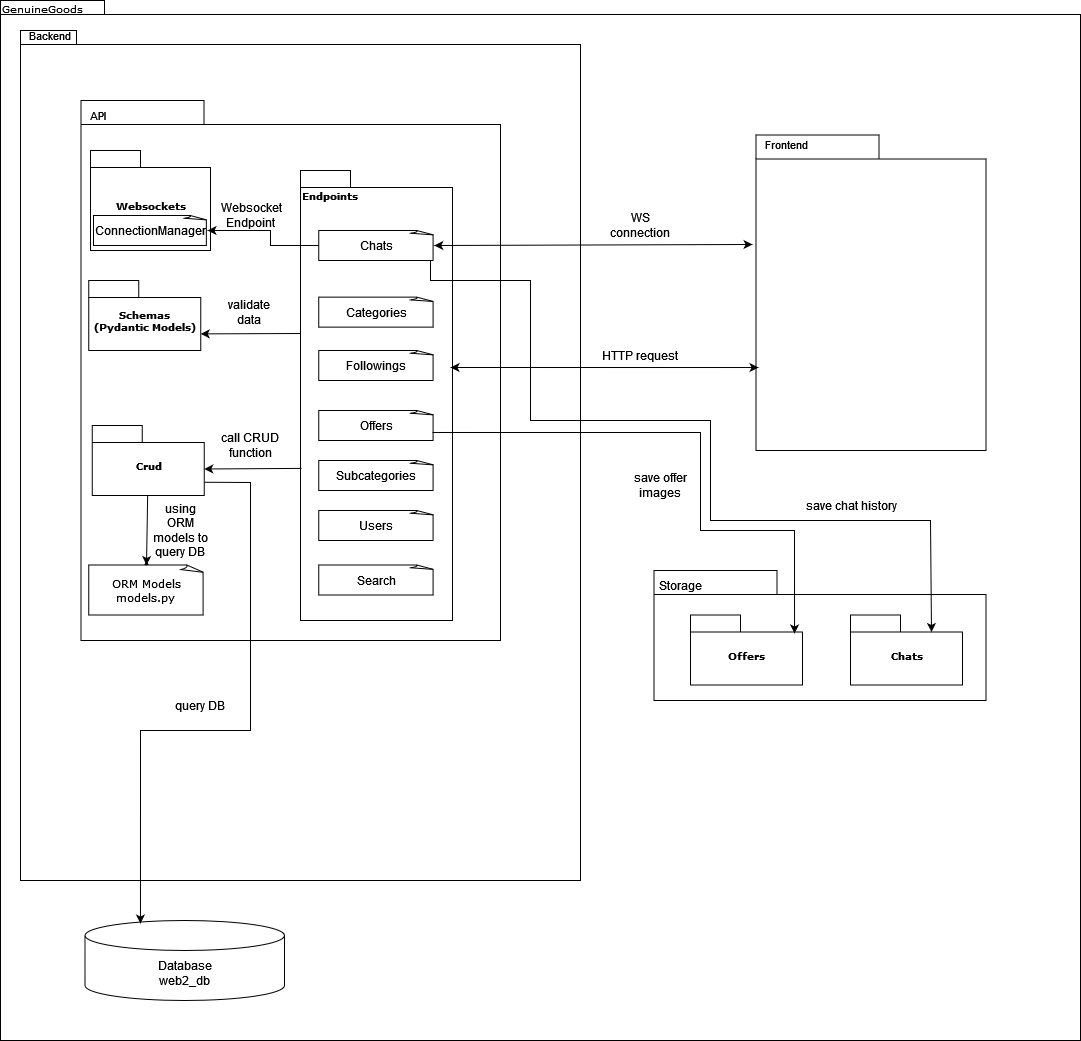

The diagram above was exported from draw.io. Its source (the exported page's mxGraphModel, read from the mxfile embedded in the PNG):
<mxGraphModel dx="2074" dy="1142" grid="1" gridSize="10" guides="1" tooltips="1" connect="1" arrows="1" fold="1" page="1" pageScale="1" pageWidth="827" pageHeight="1169" background="none" math="0" shadow="0">
  <root>
    <mxCell id="0" />
    <mxCell id="1" parent="0" />
    <mxCell id="gWJbVaERdnbdGJg79cWP-36" value="" style="shape=folder;fontStyle=1;spacingTop=10;tabWidth=40;tabHeight=14;tabPosition=left;html=1;whiteSpace=wrap;" vertex="1" parent="1">
      <mxGeometry x="290" y="160" width="1080" height="1040" as="geometry" />
    </mxCell>
    <mxCell id="gWJbVaERdnbdGJg79cWP-5" value="" style="shape=folder;fontStyle=1;spacingTop=10;tabWidth=40;tabHeight=14;tabPosition=left;html=1;whiteSpace=wrap;" vertex="1" parent="1">
      <mxGeometry x="310" y="190" width="560" height="850" as="geometry" />
    </mxCell>
    <mxCell id="6e0c8c40b5770093-30" value="" style="group" parent="1" vertex="1" connectable="0">
      <mxGeometry x="1045.5" y="294.5" width="230" height="315.5" as="geometry" />
    </mxCell>
    <mxCell id="6e0c8c40b5770093-24" value="" style="group" parent="6e0c8c40b5770093-30" vertex="1" connectable="0">
      <mxGeometry width="230" height="315.5" as="geometry" />
    </mxCell>
    <mxCell id="6e0c8c40b5770093-25" value="" style="shape=folder;fontStyle=1;spacingTop=10;tabWidth=123;tabHeight=24;tabPosition=left;html=1;rounded=0;shadow=0;comic=0;labelBackgroundColor=none;strokeWidth=1;fontFamily=Verdana;fontSize=10;align=center;" parent="6e0c8c40b5770093-24" vertex="1">
      <mxGeometry width="230" height="315.5" as="geometry" />
    </mxCell>
    <mxCell id="gWJbVaERdnbdGJg79cWP-3" value="&lt;font style=&quot;font-size: 11px;&quot;&gt;Frontend&lt;/font&gt;" style="text;html=1;strokeColor=none;fillColor=none;align=center;verticalAlign=middle;whiteSpace=wrap;rounded=0;" vertex="1" parent="6e0c8c40b5770093-24">
      <mxGeometry y="0.0009374999999991473" width="60" height="19.71875" as="geometry" />
    </mxCell>
    <mxCell id="6e0c8c40b5770093-33" value="" style="shape=folder;fontStyle=1;spacingTop=10;tabWidth=123;tabHeight=24;tabPosition=left;html=1;rounded=0;shadow=0;comic=0;labelBackgroundColor=none;strokeColor=#000000;strokeWidth=1;fillColor=#ffffff;fontFamily=Verdana;fontSize=10;fontColor=#000000;align=right;labelPosition=left;verticalLabelPosition=top;verticalAlign=bottom;" parent="1" vertex="1">
      <mxGeometry x="370.5" y="260" width="419.5" height="540" as="geometry" />
    </mxCell>
    <mxCell id="6e0c8c40b5770093-42" value="" style="shape=folder;fontStyle=1;spacingTop=10;tabWidth=50;tabHeight=17;tabPosition=left;html=1;rounded=0;shadow=0;comic=0;labelBackgroundColor=none;strokeColor=#000000;strokeWidth=1;fillColor=#ffffff;fontFamily=Verdana;fontSize=10;fontColor=#000000;align=left;" parent="1" vertex="1">
      <mxGeometry x="590" y="330" width="152" height="450" as="geometry" />
    </mxCell>
    <mxCell id="6e0c8c40b5770093-43" value="Crud" style="shape=folder;fontStyle=1;spacingTop=10;tabWidth=50;tabHeight=17;tabPosition=left;html=1;rounded=0;shadow=0;comic=0;labelBackgroundColor=none;strokeColor=#000000;strokeWidth=1;fillColor=#ffffff;fontFamily=Verdana;fontSize=10;fontColor=#000000;align=center;" parent="1" vertex="1">
      <mxGeometry x="381.75" y="585" width="112" height="70" as="geometry" />
    </mxCell>
    <mxCell id="6e0c8c40b5770093-44" value="&lt;div&gt;Schemas&lt;/div&gt;(Pydantic Models)" style="shape=folder;fontStyle=1;spacingTop=10;tabWidth=50;tabHeight=17;tabPosition=left;html=1;rounded=0;shadow=0;comic=0;labelBackgroundColor=none;strokeColor=#000000;strokeWidth=1;fillColor=#ffffff;fontFamily=Verdana;fontSize=10;fontColor=#000000;align=center;" parent="1" vertex="1">
      <mxGeometry x="378.25" y="440" width="112" height="70" as="geometry" />
    </mxCell>
    <mxCell id="6e0c8c40b5770093-45" value="Websockets" style="shape=folder;fontStyle=1;spacingTop=10;tabWidth=50;tabHeight=17;tabPosition=left;html=1;rounded=0;shadow=0;comic=0;labelBackgroundColor=none;strokeColor=#000000;strokeWidth=1;fillColor=#ffffff;fontFamily=Verdana;fontSize=10;fontColor=#000000;align=center;" parent="1" vertex="1">
      <mxGeometry x="380" y="310" width="120" height="100" as="geometry" />
    </mxCell>
    <mxCell id="6e0c8c40b5770093-47" value="" style="shape=folder;fontStyle=1;spacingTop=10;tabWidth=123;tabHeight=24;tabPosition=left;html=1;rounded=0;shadow=0;comic=0;labelBackgroundColor=none;strokeWidth=1;fontFamily=Verdana;fontSize=10;align=center;" parent="1" vertex="1">
      <mxGeometry x="943.5" y="730" width="332" height="130" as="geometry" />
    </mxCell>
    <mxCell id="6e0c8c40b5770093-73" value="GenuineGoods" style="text;html=1;align=left;verticalAlign=top;spacingTop=-4;fontSize=10;fontFamily=Verdana" parent="1" vertex="1">
      <mxGeometry x="290" y="160" width="130" height="20" as="geometry" />
    </mxCell>
    <mxCell id="gWJbVaERdnbdGJg79cWP-2" value="&lt;div style=&quot;font-size: 11px;&quot; align=&quot;left&quot;&gt;API&lt;/div&gt;" style="text;html=1;strokeColor=none;fillColor=none;align=left;verticalAlign=middle;whiteSpace=wrap;rounded=0;" vertex="1" parent="1">
      <mxGeometry x="378.25" y="260" width="60" height="30" as="geometry" />
    </mxCell>
    <mxCell id="gWJbVaERdnbdGJg79cWP-6" value="&lt;div&gt;Database&lt;/div&gt;&lt;div&gt;web2_db&lt;br&gt;&lt;/div&gt;" style="shape=cylinder3;whiteSpace=wrap;html=1;boundedLbl=1;backgroundOutline=1;size=15;" vertex="1" parent="1">
      <mxGeometry x="374.5" y="1080" width="199.5" height="80" as="geometry" />
    </mxCell>
    <mxCell id="gWJbVaERdnbdGJg79cWP-27" style="edgeStyle=orthogonalEdgeStyle;rounded=0;orthogonalLoop=1;jettySize=auto;html=1;exitX=0.5;exitY=0;exitDx=0;exitDy=0;exitPerimeter=0;" edge="1" parent="1" source="gWJbVaERdnbdGJg79cWP-7">
      <mxGeometry relative="1" as="geometry">
        <mxPoint x="436" y="720" as="targetPoint" />
      </mxGeometry>
    </mxCell>
    <mxCell id="gWJbVaERdnbdGJg79cWP-7" value="&lt;div style=&quot;font-size: 11px;&quot;&gt;&lt;font face=&quot;Verdana&quot; style=&quot;font-size: 11px;&quot;&gt;ORM Models&lt;/font&gt;&lt;/div&gt;&lt;div style=&quot;font-size: 11px;&quot;&gt;&lt;font face=&quot;Verdana&quot; style=&quot;font-size: 11px;&quot;&gt;models.py&lt;font style=&quot;font-size: 11px;&quot;&gt;&lt;br&gt;&lt;/font&gt;&lt;/font&gt;&lt;/div&gt;" style="whiteSpace=wrap;html=1;shape=mxgraph.basic.document" vertex="1" parent="1">
      <mxGeometry x="378.25" y="724.5" width="115.5" height="50" as="geometry" />
    </mxCell>
    <mxCell id="gWJbVaERdnbdGJg79cWP-11" value="Categories" style="whiteSpace=wrap;html=1;shape=mxgraph.basic.document" vertex="1" parent="1">
      <mxGeometry x="608.25" y="456.63" width="115.5" height="30" as="geometry" />
    </mxCell>
    <mxCell id="gWJbVaERdnbdGJg79cWP-13" value="Chats" style="whiteSpace=wrap;html=1;shape=mxgraph.basic.document" vertex="1" parent="1">
      <mxGeometry x="608.25" y="390" width="115.5" height="30" as="geometry" />
    </mxCell>
    <mxCell id="gWJbVaERdnbdGJg79cWP-14" value="Followings" style="whiteSpace=wrap;html=1;shape=mxgraph.basic.document" vertex="1" parent="1">
      <mxGeometry x="608.25" y="510" width="115.5" height="30" as="geometry" />
    </mxCell>
    <mxCell id="gWJbVaERdnbdGJg79cWP-15" value="Offers" style="whiteSpace=wrap;html=1;shape=mxgraph.basic.document" vertex="1" parent="1">
      <mxGeometry x="608.25" y="570" width="115.5" height="30" as="geometry" />
    </mxCell>
    <mxCell id="gWJbVaERdnbdGJg79cWP-16" value="Subcategories" style="whiteSpace=wrap;html=1;shape=mxgraph.basic.document" vertex="1" parent="1">
      <mxGeometry x="608.25" y="620" width="115.5" height="30" as="geometry" />
    </mxCell>
    <mxCell id="gWJbVaERdnbdGJg79cWP-17" value="Users" style="whiteSpace=wrap;html=1;shape=mxgraph.basic.document" vertex="1" parent="1">
      <mxGeometry x="608.25" y="670" width="115.5" height="30" as="geometry" />
    </mxCell>
    <mxCell id="gWJbVaERdnbdGJg79cWP-19" value="HTTP request" style="text;html=1;strokeColor=none;fillColor=none;align=center;verticalAlign=middle;whiteSpace=wrap;rounded=0;" vertex="1" parent="1">
      <mxGeometry x="880" y="500" width="100" height="30" as="geometry" />
    </mxCell>
    <mxCell id="gWJbVaERdnbdGJg79cWP-21" value="validate data " style="text;html=1;strokeColor=none;fillColor=none;align=center;verticalAlign=middle;whiteSpace=wrap;rounded=0;" vertex="1" parent="1">
      <mxGeometry x="508.75" y="456.63" width="60" height="30" as="geometry" />
    </mxCell>
    <mxCell id="gWJbVaERdnbdGJg79cWP-25" value="call CRUD function" style="text;html=1;strokeColor=none;fillColor=none;align=center;verticalAlign=middle;whiteSpace=wrap;rounded=0;" vertex="1" parent="1">
      <mxGeometry x="510" y="590" width="60" height="30" as="geometry" />
    </mxCell>
    <mxCell id="gWJbVaERdnbdGJg79cWP-28" value="using ORM models to query DB" style="text;html=1;strokeColor=none;fillColor=none;align=center;verticalAlign=middle;whiteSpace=wrap;rounded=0;" vertex="1" parent="1">
      <mxGeometry x="440" y="680" width="60" height="20" as="geometry" />
    </mxCell>
    <mxCell id="gWJbVaERdnbdGJg79cWP-29" value="" style="endArrow=classic;startArrow=classic;html=1;rounded=0;entryX=0.011;entryY=0.737;entryDx=0;entryDy=0;entryPerimeter=0;" edge="1" parent="1" target="6e0c8c40b5770093-25">
      <mxGeometry width="50" height="50" relative="1" as="geometry">
        <mxPoint x="740" y="527" as="sourcePoint" />
        <mxPoint x="850" y="630" as="targetPoint" />
      </mxGeometry>
    </mxCell>
    <mxCell id="gWJbVaERdnbdGJg79cWP-30" value="" style="endArrow=classic;html=1;rounded=0;entryX=0;entryY=0;entryDx=112;entryDy=56.75;entryPerimeter=0;" edge="1" parent="1">
      <mxGeometry width="50" height="50" relative="1" as="geometry">
        <mxPoint x="590" y="493" as="sourcePoint" />
        <mxPoint x="490.25" y="493.38" as="targetPoint" />
      </mxGeometry>
    </mxCell>
    <mxCell id="gWJbVaERdnbdGJg79cWP-31" value="" style="endArrow=classic;html=1;rounded=0;entryX=0;entryY=0;entryDx=112;entryDy=43.5;entryPerimeter=0;exitX=0.007;exitY=0.662;exitDx=0;exitDy=0;exitPerimeter=0;" edge="1" parent="1" source="6e0c8c40b5770093-42" target="6e0c8c40b5770093-43">
      <mxGeometry width="50" height="50" relative="1" as="geometry">
        <mxPoint x="800" y="680" as="sourcePoint" />
        <mxPoint x="850" y="630" as="targetPoint" />
      </mxGeometry>
    </mxCell>
    <mxCell id="gWJbVaERdnbdGJg79cWP-32" value="" style="endArrow=classic;html=1;rounded=0;entryX=0.5;entryY=0;entryDx=0;entryDy=0;entryPerimeter=0;" edge="1" parent="1" source="6e0c8c40b5770093-43" target="gWJbVaERdnbdGJg79cWP-7">
      <mxGeometry width="50" height="50" relative="1" as="geometry">
        <mxPoint x="800" y="680" as="sourcePoint" />
        <mxPoint x="850" y="630" as="targetPoint" />
      </mxGeometry>
    </mxCell>
    <mxCell id="gWJbVaERdnbdGJg79cWP-33" value="" style="endArrow=classic;html=1;rounded=0;exitX=0;exitY=0;exitDx=112;exitDy=56.75;exitPerimeter=0;entryX=0.278;entryY=0.038;entryDx=0;entryDy=0;entryPerimeter=0;" edge="1" parent="1" source="6e0c8c40b5770093-43" target="gWJbVaERdnbdGJg79cWP-6">
      <mxGeometry width="50" height="50" relative="1" as="geometry">
        <mxPoint x="800" y="680" as="sourcePoint" />
        <mxPoint x="850" y="630" as="targetPoint" />
        <Array as="points">
          <mxPoint x="540" y="642" />
          <mxPoint x="540" y="890" />
          <mxPoint x="430" y="890" />
        </Array>
      </mxGeometry>
    </mxCell>
    <mxCell id="gWJbVaERdnbdGJg79cWP-34" value="query DB" style="text;html=1;strokeColor=none;fillColor=none;align=center;verticalAlign=middle;whiteSpace=wrap;rounded=0;" vertex="1" parent="1">
      <mxGeometry x="460" y="850" width="60" height="30" as="geometry" />
    </mxCell>
    <mxCell id="gWJbVaERdnbdGJg79cWP-37" value="&lt;p style=&quot;line-height: 120%;&quot;&gt;&lt;font style=&quot;font-size: 11px;&quot;&gt;Backend&lt;/font&gt;&lt;/p&gt;" style="text;html=1;strokeColor=none;fillColor=none;align=center;verticalAlign=middle;whiteSpace=wrap;rounded=0;" vertex="1" parent="1">
      <mxGeometry x="310" y="180" width="60" height="30" as="geometry" />
    </mxCell>
    <mxCell id="gWJbVaERdnbdGJg79cWP-38" value="ConnectionManager" style="whiteSpace=wrap;html=1;shape=mxgraph.basic.document" vertex="1" parent="1">
      <mxGeometry x="383" y="375" width="114" height="30" as="geometry" />
    </mxCell>
    <mxCell id="gWJbVaERdnbdGJg79cWP-41" value="&amp;nbsp;Websocket Endpoint" style="text;html=1;strokeColor=none;fillColor=none;align=center;verticalAlign=middle;whiteSpace=wrap;rounded=0;" vertex="1" parent="1">
      <mxGeometry x="510" y="360" width="60" height="30" as="geometry" />
    </mxCell>
    <mxCell id="gWJbVaERdnbdGJg79cWP-42" value="" style="endArrow=classic;html=1;rounded=0;entryX=1;entryY=0.5;entryDx=0;entryDy=0;entryPerimeter=0;exitX=0;exitY=0.5;exitDx=0;exitDy=0;exitPerimeter=0;" edge="1" parent="1" source="gWJbVaERdnbdGJg79cWP-13" target="gWJbVaERdnbdGJg79cWP-38">
      <mxGeometry width="50" height="50" relative="1" as="geometry">
        <mxPoint x="610" y="390" as="sourcePoint" />
        <mxPoint x="700" y="760" as="targetPoint" />
        <Array as="points">
          <mxPoint x="560" y="405" />
          <mxPoint x="560" y="390" />
        </Array>
      </mxGeometry>
    </mxCell>
    <mxCell id="gWJbVaERdnbdGJg79cWP-43" value="" style="endArrow=classic;startArrow=classic;html=1;rounded=0;exitX=1;exitY=0.5;exitDx=0;exitDy=0;exitPerimeter=0;entryX=-0.015;entryY=0.347;entryDx=0;entryDy=0;entryPerimeter=0;" edge="1" parent="1" source="gWJbVaERdnbdGJg79cWP-13" target="6e0c8c40b5770093-25">
      <mxGeometry width="50" height="50" relative="1" as="geometry">
        <mxPoint x="650" y="810" as="sourcePoint" />
        <mxPoint x="1044" y="385" as="targetPoint" />
      </mxGeometry>
    </mxCell>
    <mxCell id="gWJbVaERdnbdGJg79cWP-46" value="WS connection" style="text;html=1;strokeColor=none;fillColor=none;align=center;verticalAlign=middle;whiteSpace=wrap;rounded=0;" vertex="1" parent="1">
      <mxGeometry x="900" y="370" width="60" height="30" as="geometry" />
    </mxCell>
    <mxCell id="gWJbVaERdnbdGJg79cWP-47" value="Offers" style="shape=folder;fontStyle=1;spacingTop=10;tabWidth=50;tabHeight=17;tabPosition=left;html=1;rounded=0;shadow=0;comic=0;labelBackgroundColor=none;strokeColor=#000000;strokeWidth=1;fillColor=#ffffff;fontFamily=Verdana;fontSize=10;fontColor=#000000;align=center;" vertex="1" parent="1">
      <mxGeometry x="980" y="774.5" width="112" height="70" as="geometry" />
    </mxCell>
    <mxCell id="gWJbVaERdnbdGJg79cWP-48" value="Chats" style="shape=folder;fontStyle=1;spacingTop=10;tabWidth=50;tabHeight=17;tabPosition=left;html=1;rounded=0;shadow=0;comic=0;labelBackgroundColor=none;strokeColor=#000000;strokeWidth=1;fillColor=#ffffff;fontFamily=Verdana;fontSize=10;fontColor=#000000;align=center;" vertex="1" parent="1">
      <mxGeometry x="1140" y="774.5" width="112" height="70" as="geometry" />
    </mxCell>
    <mxCell id="gWJbVaERdnbdGJg79cWP-49" value="Storage" style="text;html=1;strokeColor=none;fillColor=none;align=center;verticalAlign=middle;whiteSpace=wrap;rounded=0;" vertex="1" parent="1">
      <mxGeometry x="940" y="730" width="60" height="30" as="geometry" />
    </mxCell>
    <mxCell id="gWJbVaERdnbdGJg79cWP-50" value="" style="endArrow=classic;html=1;rounded=0;exitX=0.985;exitY=0.733;exitDx=0;exitDy=0;exitPerimeter=0;entryX=0.929;entryY=0.264;entryDx=0;entryDy=0;entryPerimeter=0;" edge="1" parent="1" source="gWJbVaERdnbdGJg79cWP-15" target="gWJbVaERdnbdGJg79cWP-47">
      <mxGeometry width="50" height="50" relative="1" as="geometry">
        <mxPoint x="650" y="660" as="sourcePoint" />
        <mxPoint x="700" y="610" as="targetPoint" />
        <Array as="points">
          <mxPoint x="990" y="592" />
          <mxPoint x="990" y="690" />
          <mxPoint x="1084" y="690" />
        </Array>
      </mxGeometry>
    </mxCell>
    <mxCell id="gWJbVaERdnbdGJg79cWP-51" value="" style="endArrow=classic;html=1;rounded=0;entryX=0;entryY=0;entryDx=81;entryDy=17;entryPerimeter=0;" edge="1" parent="1" target="gWJbVaERdnbdGJg79cWP-48">
      <mxGeometry width="50" height="50" relative="1" as="geometry">
        <mxPoint x="720" y="420" as="sourcePoint" />
        <mxPoint x="700" y="610" as="targetPoint" />
        <Array as="points">
          <mxPoint x="720" y="440" />
          <mxPoint x="820" y="440" />
          <mxPoint x="820" y="580" />
          <mxPoint x="1000" y="580" />
          <mxPoint x="1000" y="680" />
          <mxPoint x="1220" y="680" />
        </Array>
      </mxGeometry>
    </mxCell>
    <mxCell id="gWJbVaERdnbdGJg79cWP-52" value="save chat history" style="text;html=1;strokeColor=none;fillColor=none;align=center;verticalAlign=middle;whiteSpace=wrap;rounded=0;" vertex="1" parent="1">
      <mxGeometry x="1092" y="650" width="98" height="30" as="geometry" />
    </mxCell>
    <mxCell id="gWJbVaERdnbdGJg79cWP-53" value="save offer images" style="text;html=1;strokeColor=none;fillColor=none;align=center;verticalAlign=middle;whiteSpace=wrap;rounded=0;" vertex="1" parent="1">
      <mxGeometry x="920" y="630" width="60" height="30" as="geometry" />
    </mxCell>
    <mxCell id="gWJbVaERdnbdGJg79cWP-54" value="Search" style="whiteSpace=wrap;html=1;shape=mxgraph.basic.document" vertex="1" parent="1">
      <mxGeometry x="608.25" y="724.5" width="115.5" height="30" as="geometry" />
    </mxCell>
    <mxCell id="gWJbVaERdnbdGJg79cWP-55" value="&lt;font size=&quot;1&quot;&gt;&lt;b&gt;&lt;font style=&quot;font-size: 10px;&quot; face=&quot;Verdana&quot;&gt;Endpoints&lt;/font&gt;&lt;/b&gt;&lt;/font&gt;" style="text;html=1;strokeColor=none;fillColor=none;align=center;verticalAlign=middle;whiteSpace=wrap;rounded=0;" vertex="1" parent="1">
      <mxGeometry x="590" y="340" width="60" height="30" as="geometry" />
    </mxCell>
  </root>
</mxGraphModel>